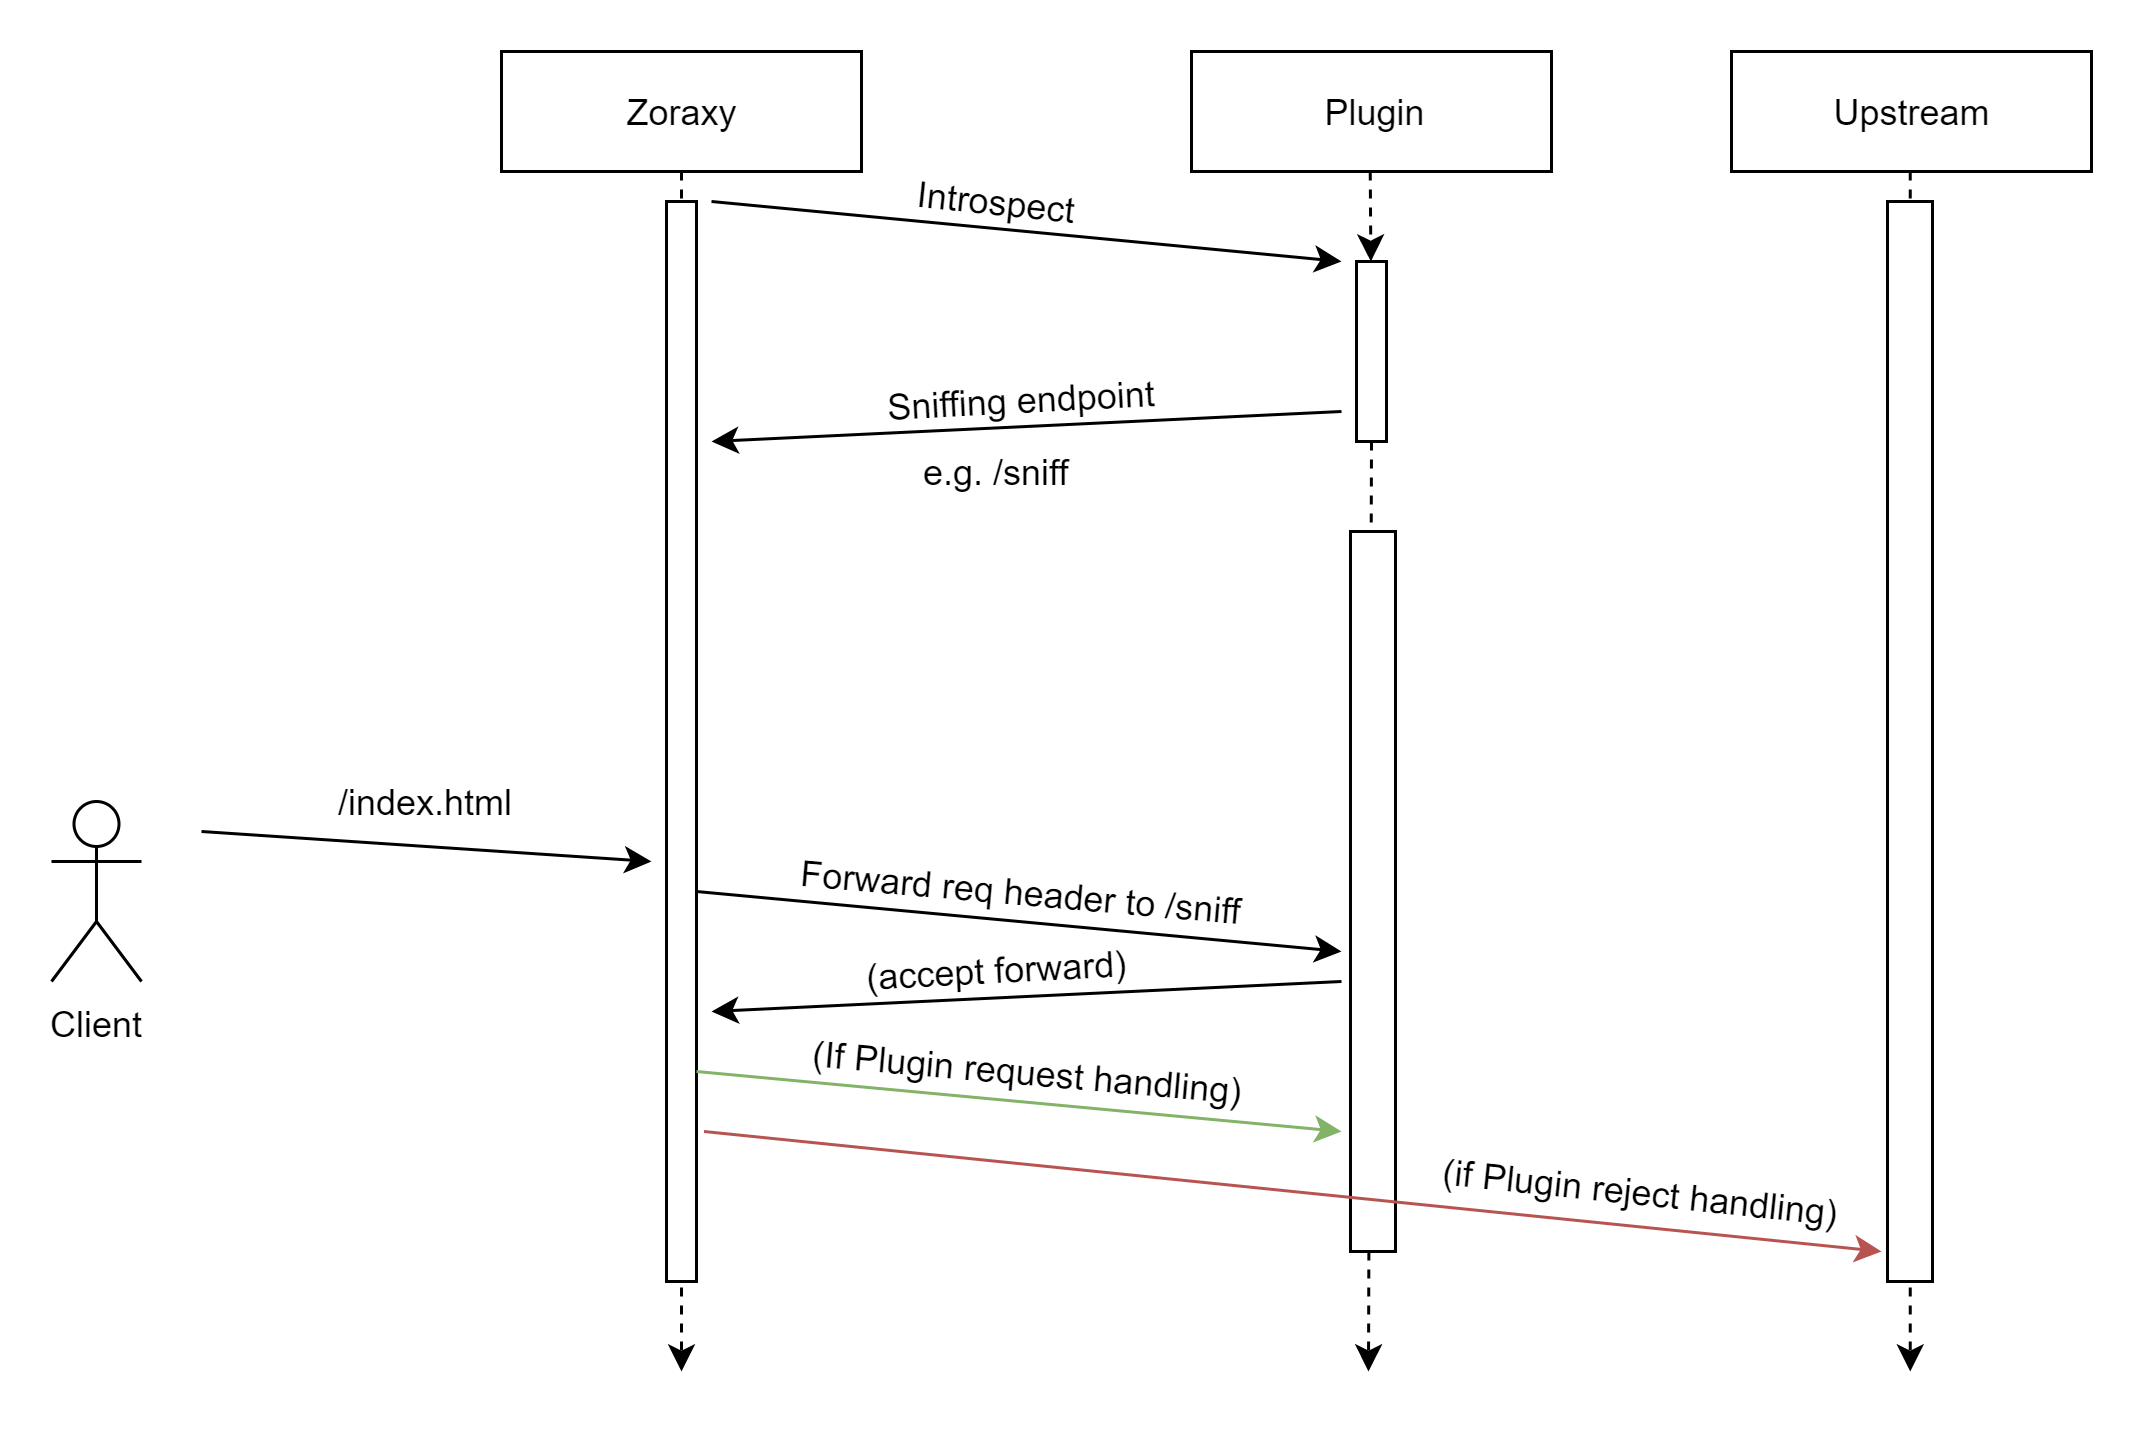

The diagram above was exported from draw.io. Its source (the exported page's mxGraphModel, read from the mxfile embedded in the PNG):
<mxGraphModel dx="749" dy="556" grid="1" gridSize="10" guides="1" tooltips="1" connect="1" arrows="1" fold="1" page="1" pageScale="1" pageWidth="827" pageHeight="1169" math="0" shadow="0">
  <root>
    <mxCell id="0" />
    <mxCell id="1" parent="0" />
    <mxCell id="Yym9bvnr79GgjccXIlS7-1" value="Zoraxy" style="rounded=0;whiteSpace=wrap;html=1;" parent="1" vertex="1">
      <mxGeometry x="190" y="180" width="120" height="40" as="geometry" />
    </mxCell>
    <mxCell id="Yym9bvnr79GgjccXIlS7-2" value="Plugin" style="rounded=0;whiteSpace=wrap;html=1;" parent="1" vertex="1">
      <mxGeometry x="420" y="180" width="120" height="40" as="geometry" />
    </mxCell>
    <mxCell id="Yym9bvnr79GgjccXIlS7-3" value="" style="endArrow=classic;html=1;exitX=0.5;exitY=1;exitDx=0;exitDy=0;dashed=1;" parent="1" source="Yym9bvnr79GgjccXIlS7-1" edge="1">
      <mxGeometry width="50" height="50" relative="1" as="geometry">
        <mxPoint x="370" y="410" as="sourcePoint" />
        <mxPoint x="250" y="620" as="targetPoint" />
      </mxGeometry>
    </mxCell>
    <mxCell id="Yym9bvnr79GgjccXIlS7-4" value="" style="endArrow=classic;html=1;exitX=0.5;exitY=1;exitDx=0;exitDy=0;dashed=1;" parent="1" source="Yym9bvnr79GgjccXIlS7-6" edge="1">
      <mxGeometry width="50" height="50" relative="1" as="geometry">
        <mxPoint x="479.58000000000004" y="220.0000000000001" as="sourcePoint" />
        <mxPoint x="479" y="620" as="targetPoint" />
      </mxGeometry>
    </mxCell>
    <mxCell id="Yym9bvnr79GgjccXIlS7-16" value="" style="rounded=0;whiteSpace=wrap;html=1;" parent="1" vertex="1">
      <mxGeometry x="245" y="230" width="10" height="360" as="geometry" />
    </mxCell>
    <mxCell id="Yym9bvnr79GgjccXIlS7-18" value="" style="endArrow=classic;html=1;" parent="1" edge="1">
      <mxGeometry width="50" height="50" relative="1" as="geometry">
        <mxPoint x="260" y="230" as="sourcePoint" />
        <mxPoint x="470" y="250" as="targetPoint" />
      </mxGeometry>
    </mxCell>
    <mxCell id="Yym9bvnr79GgjccXIlS7-6" value="" style="rounded=0;whiteSpace=wrap;html=1;" parent="1" vertex="1">
      <mxGeometry x="475" y="250" width="10" height="60" as="geometry" />
    </mxCell>
    <mxCell id="Yym9bvnr79GgjccXIlS7-19" value="" style="endArrow=classic;html=1;exitX=0.5;exitY=1;exitDx=0;exitDy=0;dashed=1;" parent="1" target="Yym9bvnr79GgjccXIlS7-6" edge="1">
      <mxGeometry width="50" height="50" relative="1" as="geometry">
        <mxPoint x="479.5799999999999" y="220.0000000000001" as="sourcePoint" />
        <mxPoint x="479" y="620" as="targetPoint" />
      </mxGeometry>
    </mxCell>
    <mxCell id="Yym9bvnr79GgjccXIlS7-20" value="Introspect" style="text;html=1;align=center;verticalAlign=middle;resizable=0;points=[];;autosize=1;rotation=6;" parent="1" vertex="1">
      <mxGeometry x="320" y="220" width="70" height="20" as="geometry" />
    </mxCell>
    <mxCell id="Yym9bvnr79GgjccXIlS7-22" value="" style="endArrow=classic;html=1;" parent="1" edge="1">
      <mxGeometry width="50" height="50" relative="1" as="geometry">
        <mxPoint x="470" y="300" as="sourcePoint" />
        <mxPoint x="260" y="310" as="targetPoint" />
      </mxGeometry>
    </mxCell>
    <mxCell id="Yym9bvnr79GgjccXIlS7-23" value="Sniffing endpoint" style="text;html=1;align=center;verticalAlign=middle;resizable=0;points=[];;autosize=1;rotation=-3;" parent="1" vertex="1">
      <mxGeometry x="313" y="286" width="100" height="20" as="geometry" />
    </mxCell>
    <mxCell id="Yym9bvnr79GgjccXIlS7-24" value="" style="rounded=0;whiteSpace=wrap;html=1;" parent="1" vertex="1">
      <mxGeometry x="473" y="340" width="15" height="240" as="geometry" />
    </mxCell>
    <mxCell id="Yym9bvnr79GgjccXIlS7-26" value="e.g. /sniff" style="text;html=1;align=center;verticalAlign=middle;resizable=0;points=[];;autosize=1;" parent="1" vertex="1">
      <mxGeometry x="325" y="310" width="60" height="20" as="geometry" />
    </mxCell>
    <mxCell id="Yym9bvnr79GgjccXIlS7-27" value="Client" style="shape=umlActor;verticalLabelPosition=bottom;labelBackgroundColor=#ffffff;verticalAlign=top;html=1;outlineConnect=0;" parent="1" vertex="1">
      <mxGeometry x="40" y="430" width="30" height="60" as="geometry" />
    </mxCell>
    <mxCell id="Yym9bvnr79GgjccXIlS7-28" value="" style="endArrow=classic;html=1;" parent="1" edge="1">
      <mxGeometry width="50" height="50" relative="1" as="geometry">
        <mxPoint x="90" y="440" as="sourcePoint" />
        <mxPoint x="240" y="450" as="targetPoint" />
      </mxGeometry>
    </mxCell>
    <mxCell id="Yym9bvnr79GgjccXIlS7-29" value="Upstream" style="rounded=0;whiteSpace=wrap;html=1;" parent="1" vertex="1">
      <mxGeometry x="600" y="180" width="120" height="40" as="geometry" />
    </mxCell>
    <mxCell id="Yym9bvnr79GgjccXIlS7-30" value="" style="endArrow=classic;html=1;exitX=0.5;exitY=1;exitDx=0;exitDy=0;dashed=1;" parent="1" edge="1">
      <mxGeometry width="50" height="50" relative="1" as="geometry">
        <mxPoint x="659.5799999999999" y="220.0000000000001" as="sourcePoint" />
        <mxPoint x="659.5799999999999" y="620" as="targetPoint" />
      </mxGeometry>
    </mxCell>
    <mxCell id="Yym9bvnr79GgjccXIlS7-31" value="/index.html" style="text;html=1;align=center;verticalAlign=middle;resizable=0;points=[];;autosize=1;" parent="1" vertex="1">
      <mxGeometry x="130" y="420" width="70" height="20" as="geometry" />
    </mxCell>
    <mxCell id="Yym9bvnr79GgjccXIlS7-33" value="" style="rounded=0;whiteSpace=wrap;html=1;" parent="1" vertex="1">
      <mxGeometry x="652" y="230" width="15" height="360" as="geometry" />
    </mxCell>
    <mxCell id="Yym9bvnr79GgjccXIlS7-32" value="" style="endArrow=classic;html=1;" parent="1" edge="1">
      <mxGeometry width="50" height="50" relative="1" as="geometry">
        <mxPoint x="255" y="460" as="sourcePoint" />
        <mxPoint x="470" y="480" as="targetPoint" />
      </mxGeometry>
    </mxCell>
    <mxCell id="Yym9bvnr79GgjccXIlS7-34" value="Forward req header to /sniff" style="text;html=1;align=center;verticalAlign=middle;resizable=0;points=[];;autosize=1;rotation=5;" parent="1" vertex="1">
      <mxGeometry x="283" y="450" width="160" height="20" as="geometry" />
    </mxCell>
    <mxCell id="Yym9bvnr79GgjccXIlS7-39" value="" style="endArrow=classic;html=1;" parent="1" edge="1">
      <mxGeometry width="50" height="50" relative="1" as="geometry">
        <mxPoint x="470" y="490" as="sourcePoint" />
        <mxPoint x="260" y="500" as="targetPoint" />
      </mxGeometry>
    </mxCell>
    <mxCell id="Yym9bvnr79GgjccXIlS7-41" value="(accept forward)" style="text;html=1;align=center;verticalAlign=middle;resizable=0;points=[];;autosize=1;rotation=-3;" parent="1" vertex="1">
      <mxGeometry x="305" y="476" width="100" height="20" as="geometry" />
    </mxCell>
    <mxCell id="KIj_qRNIULpxrw9RzDbZ-3" value="" style="endArrow=classic;html=1;fillColor=#d5e8d4;strokeColor=#82b366;" edge="1" parent="1">
      <mxGeometry width="50" height="50" relative="1" as="geometry">
        <mxPoint x="255" y="520.0000000000001" as="sourcePoint" />
        <mxPoint x="470" y="540" as="targetPoint" />
      </mxGeometry>
    </mxCell>
    <mxCell id="KIj_qRNIULpxrw9RzDbZ-4" value="(If Plugin request handling)" style="text;html=1;align=center;verticalAlign=middle;resizable=0;points=[];;autosize=1;rotation=5;" vertex="1" parent="1">
      <mxGeometry x="285" y="510" width="160" height="20" as="geometry" />
    </mxCell>
    <mxCell id="KIj_qRNIULpxrw9RzDbZ-5" value="" style="endArrow=classic;html=1;fillColor=#f8cecc;strokeColor=#b85450;" edge="1" parent="1">
      <mxGeometry width="50" height="50" relative="1" as="geometry">
        <mxPoint x="257.5" y="540" as="sourcePoint" />
        <mxPoint x="650" y="580" as="targetPoint" />
      </mxGeometry>
    </mxCell>
    <mxCell id="KIj_qRNIULpxrw9RzDbZ-6" value="(if Plugin reject handling)" style="text;html=1;align=center;verticalAlign=middle;resizable=0;points=[];;autosize=1;rotation=6;" vertex="1" parent="1">
      <mxGeometry x="495" y="550" width="150" height="20" as="geometry" />
    </mxCell>
  </root>
</mxGraphModel>